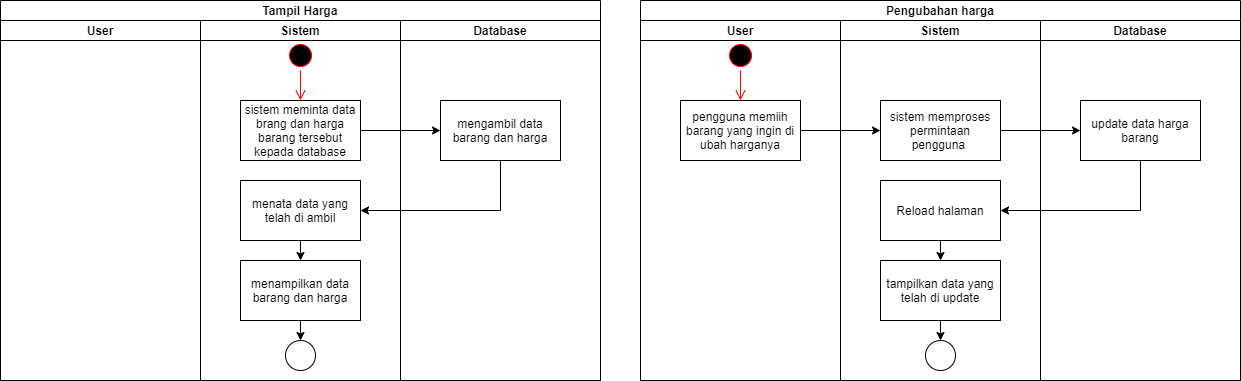

The diagram above was exported from draw.io. Its source (the exported page's mxGraphModel, read from the mxfile embedded in the PNG):
<mxGraphModel dx="868" dy="482" grid="1" gridSize="10" guides="1" tooltips="1" connect="1" arrows="1" fold="1" page="1" pageScale="1" pageWidth="850" pageHeight="1100" math="0" shadow="0">
  <root>
    <mxCell id="0" />
    <mxCell id="1" parent="0" />
    <mxCell id="JrvKsAKDuLKu84vqMk3_-1" value="Tampil Harga" style="swimlane;childLayout=stackLayout;resizeParent=1;resizeParentMax=0;startSize=20;" parent="1" vertex="1">
      <mxGeometry x="40" y="40" width="600" height="380" as="geometry" />
    </mxCell>
    <mxCell id="JrvKsAKDuLKu84vqMk3_-2" value="User" style="swimlane;startSize=20;" parent="JrvKsAKDuLKu84vqMk3_-1" vertex="1">
      <mxGeometry y="20" width="200" height="360" as="geometry" />
    </mxCell>
    <mxCell id="JrvKsAKDuLKu84vqMk3_-3" value="Sistem" style="swimlane;startSize=20;" parent="JrvKsAKDuLKu84vqMk3_-1" vertex="1">
      <mxGeometry x="200" y="20" width="200" height="360" as="geometry" />
    </mxCell>
    <mxCell id="vqdwIICcID0kMvcyFkaJ-1" value="" style="ellipse;html=1;shape=startState;fillColor=#000000;strokeColor=#ff0000;" parent="JrvKsAKDuLKu84vqMk3_-3" vertex="1">
      <mxGeometry x="85" y="20" width="30" height="30" as="geometry" />
    </mxCell>
    <mxCell id="vqdwIICcID0kMvcyFkaJ-2" value="" style="edgeStyle=orthogonalEdgeStyle;html=1;verticalAlign=bottom;endArrow=open;endSize=8;strokeColor=#ff0000;rounded=0;" parent="JrvKsAKDuLKu84vqMk3_-3" source="vqdwIICcID0kMvcyFkaJ-1" edge="1">
      <mxGeometry relative="1" as="geometry">
        <mxPoint x="100" y="80" as="targetPoint" />
      </mxGeometry>
    </mxCell>
    <mxCell id="vqdwIICcID0kMvcyFkaJ-3" value="sistem meminta data brang dan harga barang tersebut kepada database" style="rounded=0;whiteSpace=wrap;html=1;" parent="JrvKsAKDuLKu84vqMk3_-3" vertex="1">
      <mxGeometry x="40" y="80" width="120" height="60" as="geometry" />
    </mxCell>
    <mxCell id="vqdwIICcID0kMvcyFkaJ-9" style="edgeStyle=orthogonalEdgeStyle;rounded=0;orthogonalLoop=1;jettySize=auto;html=1;exitX=0.5;exitY=1;exitDx=0;exitDy=0;entryX=0.5;entryY=0;entryDx=0;entryDy=0;" parent="JrvKsAKDuLKu84vqMk3_-3" source="vqdwIICcID0kMvcyFkaJ-5" target="vqdwIICcID0kMvcyFkaJ-6" edge="1">
      <mxGeometry relative="1" as="geometry" />
    </mxCell>
    <mxCell id="vqdwIICcID0kMvcyFkaJ-5" value="menata data yang telah di ambil" style="rounded=0;whiteSpace=wrap;html=1;" parent="JrvKsAKDuLKu84vqMk3_-3" vertex="1">
      <mxGeometry x="40" y="160" width="120" height="60" as="geometry" />
    </mxCell>
    <mxCell id="vqdwIICcID0kMvcyFkaJ-11" style="edgeStyle=orthogonalEdgeStyle;rounded=0;orthogonalLoop=1;jettySize=auto;html=1;exitX=0.5;exitY=1;exitDx=0;exitDy=0;entryX=0.5;entryY=0;entryDx=0;entryDy=0;" parent="JrvKsAKDuLKu84vqMk3_-3" source="vqdwIICcID0kMvcyFkaJ-6" target="vqdwIICcID0kMvcyFkaJ-10" edge="1">
      <mxGeometry relative="1" as="geometry" />
    </mxCell>
    <mxCell id="vqdwIICcID0kMvcyFkaJ-6" value="menampilkan data barang dan harga" style="rounded=0;whiteSpace=wrap;html=1;" parent="JrvKsAKDuLKu84vqMk3_-3" vertex="1">
      <mxGeometry x="40" y="240" width="120" height="60" as="geometry" />
    </mxCell>
    <mxCell id="vqdwIICcID0kMvcyFkaJ-10" value="" style="ellipse;whiteSpace=wrap;html=1;aspect=fixed;" parent="JrvKsAKDuLKu84vqMk3_-3" vertex="1">
      <mxGeometry x="85" y="320" width="30" height="30" as="geometry" />
    </mxCell>
    <mxCell id="JrvKsAKDuLKu84vqMk3_-4" value="Database" style="swimlane;startSize=20;" parent="JrvKsAKDuLKu84vqMk3_-1" vertex="1">
      <mxGeometry x="400" y="20" width="200" height="360" as="geometry" />
    </mxCell>
    <mxCell id="vqdwIICcID0kMvcyFkaJ-4" value="mengambil data barang dan harga" style="rounded=0;whiteSpace=wrap;html=1;" parent="JrvKsAKDuLKu84vqMk3_-4" vertex="1">
      <mxGeometry x="40" y="80" width="120" height="60" as="geometry" />
    </mxCell>
    <mxCell id="vqdwIICcID0kMvcyFkaJ-7" style="edgeStyle=orthogonalEdgeStyle;rounded=0;orthogonalLoop=1;jettySize=auto;html=1;exitX=1;exitY=0.5;exitDx=0;exitDy=0;entryX=0;entryY=0.5;entryDx=0;entryDy=0;" parent="JrvKsAKDuLKu84vqMk3_-1" source="vqdwIICcID0kMvcyFkaJ-3" target="vqdwIICcID0kMvcyFkaJ-4" edge="1">
      <mxGeometry relative="1" as="geometry" />
    </mxCell>
    <mxCell id="vqdwIICcID0kMvcyFkaJ-8" style="edgeStyle=orthogonalEdgeStyle;rounded=0;orthogonalLoop=1;jettySize=auto;html=1;exitX=0.5;exitY=1;exitDx=0;exitDy=0;entryX=1;entryY=0.5;entryDx=0;entryDy=0;" parent="JrvKsAKDuLKu84vqMk3_-1" source="vqdwIICcID0kMvcyFkaJ-4" target="vqdwIICcID0kMvcyFkaJ-5" edge="1">
      <mxGeometry relative="1" as="geometry" />
    </mxCell>
    <mxCell id="vqdwIICcID0kMvcyFkaJ-12" value="Pengubahan harga" style="swimlane;childLayout=stackLayout;resizeParent=1;resizeParentMax=0;startSize=20;" parent="1" vertex="1">
      <mxGeometry x="680" y="40" width="600" height="380" as="geometry" />
    </mxCell>
    <mxCell id="vqdwIICcID0kMvcyFkaJ-13" value="User" style="swimlane;startSize=20;" parent="vqdwIICcID0kMvcyFkaJ-12" vertex="1">
      <mxGeometry y="20" width="200" height="360" as="geometry" />
    </mxCell>
    <mxCell id="vqdwIICcID0kMvcyFkaJ-16" value="" style="ellipse;html=1;shape=startState;fillColor=#000000;strokeColor=#ff0000;" parent="vqdwIICcID0kMvcyFkaJ-13" vertex="1">
      <mxGeometry x="85" y="20" width="30" height="30" as="geometry" />
    </mxCell>
    <mxCell id="vqdwIICcID0kMvcyFkaJ-17" value="" style="edgeStyle=orthogonalEdgeStyle;html=1;verticalAlign=bottom;endArrow=open;endSize=8;strokeColor=#ff0000;rounded=0;" parent="vqdwIICcID0kMvcyFkaJ-13" source="vqdwIICcID0kMvcyFkaJ-16" edge="1">
      <mxGeometry relative="1" as="geometry">
        <mxPoint x="100" y="80" as="targetPoint" />
      </mxGeometry>
    </mxCell>
    <mxCell id="vqdwIICcID0kMvcyFkaJ-18" value="pengguna memiih barang yang ingin di ubah harganya" style="rounded=0;whiteSpace=wrap;html=1;" parent="vqdwIICcID0kMvcyFkaJ-13" vertex="1">
      <mxGeometry x="40" y="80" width="120" height="60" as="geometry" />
    </mxCell>
    <mxCell id="vqdwIICcID0kMvcyFkaJ-14" value="Sistem" style="swimlane;startSize=20;" parent="vqdwIICcID0kMvcyFkaJ-12" vertex="1">
      <mxGeometry x="200" y="20" width="200" height="360" as="geometry" />
    </mxCell>
    <mxCell id="vqdwIICcID0kMvcyFkaJ-19" value="sistem memproses permintaan pengguna&amp;nbsp;" style="rounded=0;whiteSpace=wrap;html=1;" parent="vqdwIICcID0kMvcyFkaJ-14" vertex="1">
      <mxGeometry x="40" y="80" width="120" height="60" as="geometry" />
    </mxCell>
    <mxCell id="vqdwIICcID0kMvcyFkaJ-26" style="edgeStyle=orthogonalEdgeStyle;rounded=0;orthogonalLoop=1;jettySize=auto;html=1;exitX=0.5;exitY=1;exitDx=0;exitDy=0;entryX=0.5;entryY=0;entryDx=0;entryDy=0;" parent="vqdwIICcID0kMvcyFkaJ-14" source="vqdwIICcID0kMvcyFkaJ-21" target="vqdwIICcID0kMvcyFkaJ-22" edge="1">
      <mxGeometry relative="1" as="geometry" />
    </mxCell>
    <mxCell id="vqdwIICcID0kMvcyFkaJ-21" value="Reload halaman" style="rounded=0;whiteSpace=wrap;html=1;" parent="vqdwIICcID0kMvcyFkaJ-14" vertex="1">
      <mxGeometry x="40" y="160" width="120" height="60" as="geometry" />
    </mxCell>
    <mxCell id="vqdwIICcID0kMvcyFkaJ-28" style="edgeStyle=orthogonalEdgeStyle;rounded=0;orthogonalLoop=1;jettySize=auto;html=1;exitX=0.5;exitY=1;exitDx=0;exitDy=0;entryX=0.5;entryY=0;entryDx=0;entryDy=0;" parent="vqdwIICcID0kMvcyFkaJ-14" source="vqdwIICcID0kMvcyFkaJ-22" target="vqdwIICcID0kMvcyFkaJ-27" edge="1">
      <mxGeometry relative="1" as="geometry" />
    </mxCell>
    <mxCell id="vqdwIICcID0kMvcyFkaJ-22" value="tampilkan data yang telah di update" style="rounded=0;whiteSpace=wrap;html=1;" parent="vqdwIICcID0kMvcyFkaJ-14" vertex="1">
      <mxGeometry x="40" y="240" width="120" height="60" as="geometry" />
    </mxCell>
    <mxCell id="vqdwIICcID0kMvcyFkaJ-27" value="" style="ellipse;whiteSpace=wrap;html=1;aspect=fixed;" parent="vqdwIICcID0kMvcyFkaJ-14" vertex="1">
      <mxGeometry x="85" y="320" width="30" height="30" as="geometry" />
    </mxCell>
    <mxCell id="vqdwIICcID0kMvcyFkaJ-15" value="Database" style="swimlane;startSize=20;" parent="vqdwIICcID0kMvcyFkaJ-12" vertex="1">
      <mxGeometry x="400" y="20" width="200" height="360" as="geometry" />
    </mxCell>
    <mxCell id="vqdwIICcID0kMvcyFkaJ-20" value="update data harga barang" style="rounded=0;whiteSpace=wrap;html=1;" parent="vqdwIICcID0kMvcyFkaJ-15" vertex="1">
      <mxGeometry x="40" y="80" width="120" height="60" as="geometry" />
    </mxCell>
    <mxCell id="vqdwIICcID0kMvcyFkaJ-23" style="edgeStyle=orthogonalEdgeStyle;rounded=0;orthogonalLoop=1;jettySize=auto;html=1;exitX=1;exitY=0.5;exitDx=0;exitDy=0;entryX=0;entryY=0.5;entryDx=0;entryDy=0;" parent="vqdwIICcID0kMvcyFkaJ-12" source="vqdwIICcID0kMvcyFkaJ-18" target="vqdwIICcID0kMvcyFkaJ-19" edge="1">
      <mxGeometry relative="1" as="geometry" />
    </mxCell>
    <mxCell id="vqdwIICcID0kMvcyFkaJ-24" style="edgeStyle=orthogonalEdgeStyle;rounded=0;orthogonalLoop=1;jettySize=auto;html=1;exitX=1;exitY=0.5;exitDx=0;exitDy=0;entryX=0;entryY=0.5;entryDx=0;entryDy=0;" parent="vqdwIICcID0kMvcyFkaJ-12" source="vqdwIICcID0kMvcyFkaJ-19" target="vqdwIICcID0kMvcyFkaJ-20" edge="1">
      <mxGeometry relative="1" as="geometry" />
    </mxCell>
    <mxCell id="vqdwIICcID0kMvcyFkaJ-25" style="edgeStyle=orthogonalEdgeStyle;rounded=0;orthogonalLoop=1;jettySize=auto;html=1;exitX=0.5;exitY=1;exitDx=0;exitDy=0;entryX=1;entryY=0.5;entryDx=0;entryDy=0;" parent="vqdwIICcID0kMvcyFkaJ-12" source="vqdwIICcID0kMvcyFkaJ-20" target="vqdwIICcID0kMvcyFkaJ-21" edge="1">
      <mxGeometry relative="1" as="geometry" />
    </mxCell>
  </root>
</mxGraphModel>